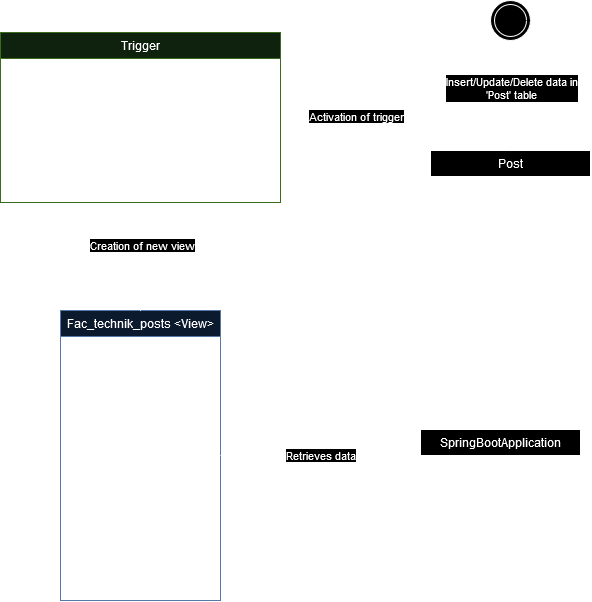

The diagram above was exported from draw.io. Its source (the exported page's mxGraphModel, read from the mxfile embedded in the PNG):
<mxGraphModel dx="1077" dy="570" grid="1" gridSize="10" guides="1" tooltips="1" connect="1" arrows="1" fold="1" page="1" pageScale="1" pageWidth="827" pageHeight="1169" math="0" shadow="0">
  <root>
    <mxCell id="WIyWlLk6GJQsqaUBKTNV-0" />
    <mxCell id="WIyWlLk6GJQsqaUBKTNV-1" parent="WIyWlLk6GJQsqaUBKTNV-0" />
    <mxCell id="zkfFHV4jXpPFQw0GAbJ--13" value="Fac_technik_posts &lt;View&gt;" style="swimlane;fontStyle=0;align=center;verticalAlign=top;childLayout=stackLayout;horizontal=1;startSize=26;horizontalStack=0;resizeParent=1;resizeLast=0;collapsible=1;marginBottom=0;rounded=0;shadow=0;strokeWidth=1;fillColor=#dae8fc;strokeColor=#6c8ebf;" parent="WIyWlLk6GJQsqaUBKTNV-1" vertex="1">
      <mxGeometry x="260" y="400" width="160" height="290" as="geometry">
        <mxRectangle x="340" y="380" width="170" height="26" as="alternateBounds" />
      </mxGeometry>
    </mxCell>
    <mxCell id="zkfFHV4jXpPFQw0GAbJ--14" value="post_id: integer" style="text;align=left;verticalAlign=top;spacingLeft=4;spacingRight=4;overflow=hidden;rotatable=0;points=[[0,0.5],[1,0.5]];portConstraint=eastwest;" parent="zkfFHV4jXpPFQw0GAbJ--13" vertex="1">
      <mxGeometry y="26" width="160" height="26" as="geometry" />
    </mxCell>
    <mxCell id="mN1_ujl6xulDqwU4LCOg-1" value="title: integer" style="text;align=left;verticalAlign=top;spacingLeft=4;spacingRight=4;overflow=hidden;rotatable=0;points=[[0,0.5],[1,0.5]];portConstraint=eastwest;" parent="zkfFHV4jXpPFQw0GAbJ--13" vertex="1">
      <mxGeometry y="52" width="160" height="26" as="geometry" />
    </mxCell>
    <mxCell id="mN1_ujl6xulDqwU4LCOg-2" value="post_id: integer" style="text;align=left;verticalAlign=top;spacingLeft=4;spacingRight=4;overflow=hidden;rotatable=0;points=[[0,0.5],[1,0.5]];portConstraint=eastwest;" parent="zkfFHV4jXpPFQw0GAbJ--13" vertex="1">
      <mxGeometry y="78" width="160" height="26" as="geometry" />
    </mxCell>
    <mxCell id="kioJZh9_Sn95IpZsu996-2" value="description: integer" style="text;align=left;verticalAlign=top;spacingLeft=4;spacingRight=4;overflow=hidden;rotatable=0;points=[[0,0.5],[1,0.5]];portConstraint=eastwest;" parent="zkfFHV4jXpPFQw0GAbJ--13" vertex="1">
      <mxGeometry y="104" width="160" height="26" as="geometry" />
    </mxCell>
    <mxCell id="kioJZh9_Sn95IpZsu996-1" value="timestamp: integer" style="text;align=left;verticalAlign=top;spacingLeft=4;spacingRight=4;overflow=hidden;rotatable=0;points=[[0,0.5],[1,0.5]];portConstraint=eastwest;" parent="zkfFHV4jXpPFQw0GAbJ--13" vertex="1">
      <mxGeometry y="130" width="160" height="26" as="geometry" />
    </mxCell>
    <mxCell id="kioJZh9_Sn95IpZsu996-3" value="picture_id: integer" style="text;align=left;verticalAlign=top;spacingLeft=4;spacingRight=4;overflow=hidden;rotatable=0;points=[[0,0.5],[1,0.5]];portConstraint=eastwest;" parent="zkfFHV4jXpPFQw0GAbJ--13" vertex="1">
      <mxGeometry y="156" width="160" height="26" as="geometry" />
    </mxCell>
    <mxCell id="kioJZh9_Sn95IpZsu996-4" value="user_id: integer" style="text;align=left;verticalAlign=top;spacingLeft=4;spacingRight=4;overflow=hidden;rotatable=0;points=[[0,0.5],[1,0.5]];portConstraint=eastwest;" parent="zkfFHV4jXpPFQw0GAbJ--13" vertex="1">
      <mxGeometry y="182" width="160" height="26" as="geometry" />
    </mxCell>
    <mxCell id="kioJZh9_Sn95IpZsu996-5" value="course_id: integer" style="text;align=left;verticalAlign=top;spacingLeft=4;spacingRight=4;overflow=hidden;rotatable=0;points=[[0,0.5],[1,0.5]];portConstraint=eastwest;" parent="zkfFHV4jXpPFQw0GAbJ--13" vertex="1">
      <mxGeometry y="208" width="160" height="26" as="geometry" />
    </mxCell>
    <mxCell id="kioJZh9_Sn95IpZsu996-0" value="likes: integer" style="text;align=left;verticalAlign=top;spacingLeft=4;spacingRight=4;overflow=hidden;rotatable=0;points=[[0,0.5],[1,0.5]];portConstraint=eastwest;" parent="zkfFHV4jXpPFQw0GAbJ--13" vertex="1">
      <mxGeometry y="234" width="160" height="26" as="geometry" />
    </mxCell>
    <mxCell id="kioJZh9_Sn95IpZsu996-6" value="tags: integer" style="text;align=left;verticalAlign=top;spacingLeft=4;spacingRight=4;overflow=hidden;rotatable=0;points=[[0,0.5],[1,0.5]];portConstraint=eastwest;" parent="zkfFHV4jXpPFQw0GAbJ--13" vertex="1">
      <mxGeometry y="260" width="160" height="26" as="geometry" />
    </mxCell>
    <mxCell id="kioJZh9_Sn95IpZsu996-15" style="edgeStyle=orthogonalEdgeStyle;rounded=0;orthogonalLoop=1;jettySize=auto;html=1;entryX=0.5;entryY=0;entryDx=0;entryDy=0;" parent="WIyWlLk6GJQsqaUBKTNV-1" source="zkfFHV4jXpPFQw0GAbJ--17" target="kioJZh9_Sn95IpZsu996-12" edge="1">
      <mxGeometry relative="1" as="geometry" />
    </mxCell>
    <mxCell id="kioJZh9_Sn95IpZsu996-16" value="Activation of trigger" style="edgeLabel;html=1;align=center;verticalAlign=middle;resizable=0;points=[];" parent="kioJZh9_Sn95IpZsu996-15" vertex="1" connectable="0">
      <mxGeometry x="-0.4298" y="-1" relative="1" as="geometry">
        <mxPoint as="offset" />
      </mxGeometry>
    </mxCell>
    <mxCell id="zkfFHV4jXpPFQw0GAbJ--17" value="Post" style="swimlane;fontStyle=0;align=center;verticalAlign=top;childLayout=stackLayout;horizontal=1;startSize=26;horizontalStack=0;resizeParent=1;resizeLast=0;collapsible=1;marginBottom=0;rounded=0;shadow=0;strokeWidth=1;" parent="WIyWlLk6GJQsqaUBKTNV-1" vertex="1">
      <mxGeometry x="630" y="240" width="160" height="52" as="geometry">
        <mxRectangle x="550" y="140" width="160" height="26" as="alternateBounds" />
      </mxGeometry>
    </mxCell>
    <mxCell id="zkfFHV4jXpPFQw0GAbJ--20" value="..." style="text;align=left;verticalAlign=top;spacingLeft=4;spacingRight=4;overflow=hidden;rotatable=0;points=[[0,0.5],[1,0.5]];portConstraint=eastwest;rounded=0;shadow=0;html=0;" parent="zkfFHV4jXpPFQw0GAbJ--17" vertex="1">
      <mxGeometry y="26" width="160" height="26" as="geometry" />
    </mxCell>
    <mxCell id="kioJZh9_Sn95IpZsu996-8" style="edgeStyle=orthogonalEdgeStyle;rounded=0;orthogonalLoop=1;jettySize=auto;html=1;" parent="WIyWlLk6GJQsqaUBKTNV-1" source="kioJZh9_Sn95IpZsu996-7" target="zkfFHV4jXpPFQw0GAbJ--17" edge="1">
      <mxGeometry relative="1" as="geometry" />
    </mxCell>
    <mxCell id="kioJZh9_Sn95IpZsu996-9" value="&lt;div&gt;Insert/Update/Delete data in&lt;/div&gt;&lt;div&gt;'Post' table&lt;br&gt;&lt;/div&gt;" style="edgeLabel;html=1;align=center;verticalAlign=middle;resizable=0;points=[];" parent="kioJZh9_Sn95IpZsu996-8" vertex="1" connectable="0">
      <mxGeometry x="-0.1348" y="1" relative="1" as="geometry">
        <mxPoint as="offset" />
      </mxGeometry>
    </mxCell>
    <mxCell id="kioJZh9_Sn95IpZsu996-7" value="" style="ellipse;shape=doubleEllipse;whiteSpace=wrap;html=1;aspect=fixed;" parent="WIyWlLk6GJQsqaUBKTNV-1" vertex="1">
      <mxGeometry x="690" y="90" width="40" height="40" as="geometry" />
    </mxCell>
    <mxCell id="kioJZh9_Sn95IpZsu996-17" style="edgeStyle=orthogonalEdgeStyle;rounded=0;orthogonalLoop=1;jettySize=auto;html=1;" parent="WIyWlLk6GJQsqaUBKTNV-1" source="kioJZh9_Sn95IpZsu996-12" target="zkfFHV4jXpPFQw0GAbJ--13" edge="1">
      <mxGeometry relative="1" as="geometry" />
    </mxCell>
    <mxCell id="kioJZh9_Sn95IpZsu996-18" value="Creation of new view" style="edgeLabel;html=1;align=center;verticalAlign=middle;resizable=0;points=[];" parent="kioJZh9_Sn95IpZsu996-17" vertex="1" connectable="0">
      <mxGeometry x="-0.2069" y="2" relative="1" as="geometry">
        <mxPoint as="offset" />
      </mxGeometry>
    </mxCell>
    <mxCell id="kioJZh9_Sn95IpZsu996-12" value="Trigger" style="swimlane;fontStyle=0;align=center;verticalAlign=top;childLayout=stackLayout;horizontal=1;startSize=26;horizontalStack=0;resizeParent=1;resizeLast=0;collapsible=1;marginBottom=0;rounded=0;shadow=0;strokeWidth=1;fillColor=#d5e8d4;strokeColor=#82b366;" parent="WIyWlLk6GJQsqaUBKTNV-1" vertex="1">
      <mxGeometry x="200" y="122" width="280" height="170" as="geometry">
        <mxRectangle x="550" y="140" width="160" height="26" as="alternateBounds" />
      </mxGeometry>
    </mxCell>
    <mxCell id="kioJZh9_Sn95IpZsu996-13" value="&quot;CREATE OR REPLACE VIEW fac_technik_posts&#10;AS&#10;SELECT *&#10;&#10;FROM post p JOIN course c &#10;                        ON p.course_id = c.course_id&#10;                        AND c.faculty_id = 0&#10;&#10;ORDER BY p.&quot;timestamp&quot; DESC;&quot;&#10;" style="text;align=left;verticalAlign=top;spacingLeft=4;spacingRight=4;overflow=hidden;rotatable=0;points=[[0,0.5],[1,0.5]];portConstraint=eastwest;rounded=0;shadow=0;html=0;" parent="kioJZh9_Sn95IpZsu996-12" vertex="1">
      <mxGeometry y="26" width="280" height="144" as="geometry" />
    </mxCell>
    <mxCell id="kioJZh9_Sn95IpZsu996-21" style="edgeStyle=orthogonalEdgeStyle;rounded=0;orthogonalLoop=1;jettySize=auto;html=1;" parent="WIyWlLk6GJQsqaUBKTNV-1" source="kioJZh9_Sn95IpZsu996-19" target="zkfFHV4jXpPFQw0GAbJ--13" edge="1">
      <mxGeometry relative="1" as="geometry" />
    </mxCell>
    <mxCell id="kioJZh9_Sn95IpZsu996-22" value="Retrieves data" style="edgeLabel;html=1;align=center;verticalAlign=middle;resizable=0;points=[];" parent="kioJZh9_Sn95IpZsu996-21" vertex="1" connectable="0">
      <mxGeometry x="0.22" y="2" relative="1" as="geometry">
        <mxPoint x="22" y="-2" as="offset" />
      </mxGeometry>
    </mxCell>
    <mxCell id="kioJZh9_Sn95IpZsu996-19" value="SpringBootApplication" style="swimlane;fontStyle=0;align=center;verticalAlign=top;childLayout=stackLayout;horizontal=1;startSize=26;horizontalStack=0;resizeParent=1;resizeLast=0;collapsible=1;marginBottom=0;rounded=0;shadow=0;strokeWidth=1;" parent="WIyWlLk6GJQsqaUBKTNV-1" vertex="1">
      <mxGeometry x="620" y="519" width="160" height="52" as="geometry">
        <mxRectangle x="550" y="140" width="160" height="26" as="alternateBounds" />
      </mxGeometry>
    </mxCell>
    <mxCell id="kioJZh9_Sn95IpZsu996-20" value="..." style="text;align=left;verticalAlign=top;spacingLeft=4;spacingRight=4;overflow=hidden;rotatable=0;points=[[0,0.5],[1,0.5]];portConstraint=eastwest;rounded=0;shadow=0;html=0;" parent="kioJZh9_Sn95IpZsu996-19" vertex="1">
      <mxGeometry y="26" width="160" height="26" as="geometry" />
    </mxCell>
  </root>
</mxGraphModel>